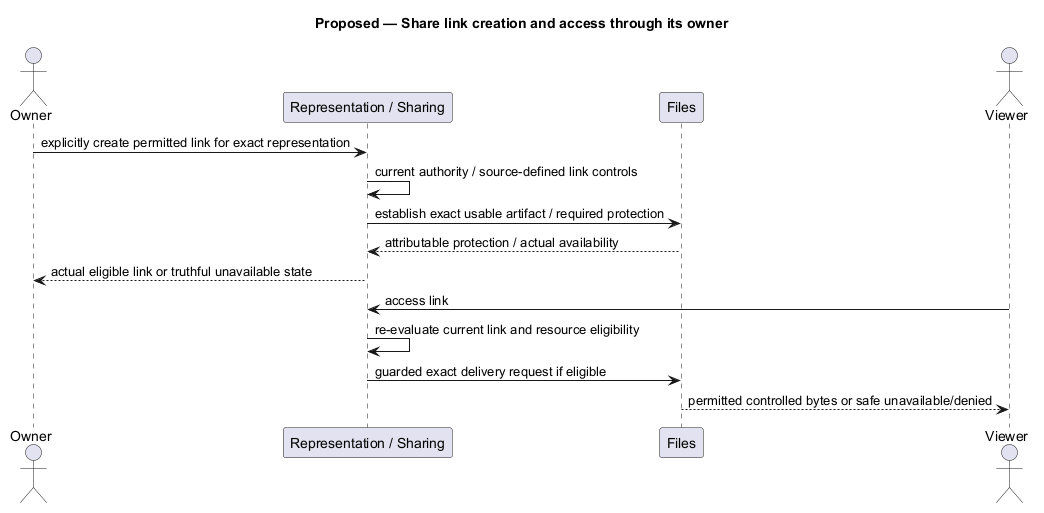

The diagram above was rendered by PlantUML. Its source (embedded in the PNG):
@startuml
' OWNER-MVP-2026-11-04 review: MVP core / cross-cutting. Core presentation/application/files or shared authority/recovery invariant remains applicable.
title Proposed — Share link creation and access through its owner
skinparam backgroundColor white
skinparam shadowing false
skinparam defaultFontName Arial

actor Owner
participant "Representation / Sharing" as R
participant Files as F
actor Viewer
Owner -> R : explicitly create permitted link for exact representation
R -> R : current authority / source-defined link controls
R -> F : establish exact usable artifact / required protection
F --> R : attributable protection / actual availability
R --> Owner : actual eligible link or truthful unavailable state
Viewer -> R : access link
R -> R : re-evaluate current link and resource eligibility
R -> F : guarded exact delivery request if eligible
F --> Viewer : permitted controlled bytes or safe unavailable/denied

@enduml